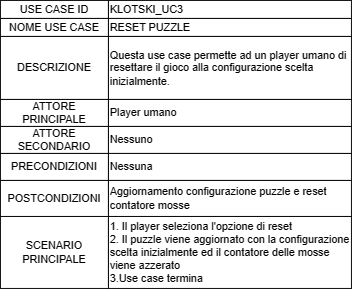

The diagram above was exported from draw.io. Its source (the exported page's mxGraphModel, read from the mxfile embedded in the PNG):
<mxGraphModel dx="825" dy="484" grid="1" gridSize="10" guides="1" tooltips="1" connect="1" arrows="1" fold="1" page="1" pageScale="1" pageWidth="827" pageHeight="1169" math="0" shadow="0">
  <root>
    <mxCell id="0" />
    <mxCell id="1" parent="0" />
    <mxCell id="4MF6Z0OL2hzy9xlrW8wL-1" value="USE CASE ID" style="rounded=0;whiteSpace=wrap;html=1;" vertex="1" parent="1">
      <mxGeometry x="130" y="170" width="120" height="20" as="geometry" />
    </mxCell>
    <mxCell id="4MF6Z0OL2hzy9xlrW8wL-2" value="KLOTSKI_UC3" style="rounded=0;whiteSpace=wrap;html=1;align=left;" vertex="1" parent="1">
      <mxGeometry x="250" y="170" width="270" height="20" as="geometry" />
    </mxCell>
    <mxCell id="4MF6Z0OL2hzy9xlrW8wL-3" value="NOME USE CASE" style="rounded=0;whiteSpace=wrap;html=1;" vertex="1" parent="1">
      <mxGeometry x="130" y="190" width="120" height="20" as="geometry" />
    </mxCell>
    <mxCell id="4MF6Z0OL2hzy9xlrW8wL-4" value="RESET PUZZLE" style="rounded=0;whiteSpace=wrap;html=1;align=left;" vertex="1" parent="1">
      <mxGeometry x="250" y="190" width="270" height="20" as="geometry" />
    </mxCell>
    <mxCell id="4MF6Z0OL2hzy9xlrW8wL-5" value="DESCRIZIONE" style="rounded=0;whiteSpace=wrap;html=1;" vertex="1" parent="1">
      <mxGeometry x="130" y="210" width="120" height="70" as="geometry" />
    </mxCell>
    <mxCell id="4MF6Z0OL2hzy9xlrW8wL-6" value="Questa use case permette ad un player umano di resettare il gioco alla configurazione scelta inizialmente." style="rounded=0;whiteSpace=wrap;html=1;align=left;" vertex="1" parent="1">
      <mxGeometry x="250" y="210" width="270" height="70" as="geometry" />
    </mxCell>
    <mxCell id="4MF6Z0OL2hzy9xlrW8wL-7" value="ATTORE PRINCIPALE" style="rounded=0;whiteSpace=wrap;html=1;" vertex="1" parent="1">
      <mxGeometry x="130" y="280" width="120" height="30" as="geometry" />
    </mxCell>
    <mxCell id="4MF6Z0OL2hzy9xlrW8wL-8" value="Player umano" style="rounded=0;whiteSpace=wrap;html=1;align=left;" vertex="1" parent="1">
      <mxGeometry x="250" y="280" width="270" height="30" as="geometry" />
    </mxCell>
    <mxCell id="4MF6Z0OL2hzy9xlrW8wL-9" value="ATTORE SECONDARIO" style="rounded=0;whiteSpace=wrap;html=1;" vertex="1" parent="1">
      <mxGeometry x="130" y="310" width="120" height="30" as="geometry" />
    </mxCell>
    <mxCell id="4MF6Z0OL2hzy9xlrW8wL-10" value="Nessuno" style="rounded=0;whiteSpace=wrap;html=1;align=left;" vertex="1" parent="1">
      <mxGeometry x="250" y="310" width="270" height="30" as="geometry" />
    </mxCell>
    <mxCell id="4MF6Z0OL2hzy9xlrW8wL-11" value="SCENARIO PRINCIPALE" style="rounded=0;whiteSpace=wrap;html=1;" vertex="1" parent="1">
      <mxGeometry x="130" y="410" width="120" height="80" as="geometry" />
    </mxCell>
    <mxCell id="4MF6Z0OL2hzy9xlrW8wL-12" value="1. Il player seleziona l'opzione di reset&lt;br&gt;2. Il puzzle viene aggiornato con la configurazione scelta inizialmente ed il contatore delle mosse viene azzerato&lt;br&gt;3.Use case termina" style="rounded=0;whiteSpace=wrap;html=1;align=left;" vertex="1" parent="1">
      <mxGeometry x="250" y="410" width="270" height="80" as="geometry" />
    </mxCell>
    <mxCell id="Enect5zfEa1wnKbDiNv3-1" value="PRECONDIZIONI" style="rounded=0;whiteSpace=wrap;html=1;" vertex="1" parent="1">
      <mxGeometry x="130" y="340" width="120" height="30" as="geometry" />
    </mxCell>
    <mxCell id="Enect5zfEa1wnKbDiNv3-2" value="Nessuna" style="rounded=0;whiteSpace=wrap;html=1;align=left;" vertex="1" parent="1">
      <mxGeometry x="250" y="340" width="270" height="30" as="geometry" />
    </mxCell>
    <mxCell id="Enect5zfEa1wnKbDiNv3-3" value="POSTCONDIZIONI" style="rounded=0;whiteSpace=wrap;html=1;" vertex="1" parent="1">
      <mxGeometry x="130" y="370" width="120" height="40" as="geometry" />
    </mxCell>
    <mxCell id="Enect5zfEa1wnKbDiNv3-4" value="Aggiornamento configurazione puzzle e reset contatore mosse" style="rounded=0;whiteSpace=wrap;html=1;align=left;" vertex="1" parent="1">
      <mxGeometry x="250" y="370" width="270" height="40" as="geometry" />
    </mxCell>
  </root>
</mxGraphModel>